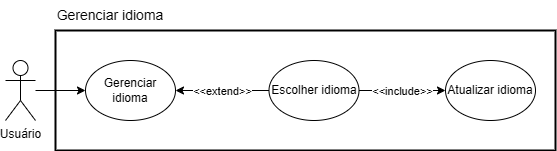

The diagram above was exported from draw.io. Its source (the exported page's mxGraphModel, read from the mxfile embedded in the PNG):
<mxGraphModel dx="880" dy="468" grid="1" gridSize="10" guides="1" tooltips="1" connect="1" arrows="1" fold="1" page="1" pageScale="1" pageWidth="827" pageHeight="1169" math="0" shadow="0">
  <root>
    <mxCell id="0" />
    <mxCell id="1" parent="0" />
    <mxCell id="DaTnwPpHQ3WnrtstB6hO-2" value="" style="rounded=0;whiteSpace=wrap;html=1;fillColor=none;strokeWidth=2;" parent="1" vertex="1">
      <mxGeometry x="110" y="180" width="500" height="120" as="geometry" />
    </mxCell>
    <mxCell id="dWUnUi8NXXcbww_E4uHS-4" style="edgeStyle=orthogonalEdgeStyle;rounded=0;orthogonalLoop=1;jettySize=auto;html=1;entryX=0;entryY=0.5;entryDx=0;entryDy=0;" parent="1" source="dWUnUi8NXXcbww_E4uHS-1" target="dWUnUi8NXXcbww_E4uHS-2" edge="1">
      <mxGeometry relative="1" as="geometry" />
    </mxCell>
    <mxCell id="dWUnUi8NXXcbww_E4uHS-1" value="Usuário" style="shape=umlActor;verticalLabelPosition=bottom;verticalAlign=top;html=1;outlineConnect=0;" parent="1" vertex="1">
      <mxGeometry x="60" y="210" width="30" height="60" as="geometry" />
    </mxCell>
    <mxCell id="dWUnUi8NXXcbww_E4uHS-2" value="Gerenciar idioma" style="ellipse;whiteSpace=wrap;html=1;" parent="1" vertex="1">
      <mxGeometry x="140" y="210" width="90" height="60" as="geometry" />
    </mxCell>
    <mxCell id="dWUnUi8NXXcbww_E4uHS-5" style="edgeStyle=orthogonalEdgeStyle;rounded=0;orthogonalLoop=1;jettySize=auto;html=1;exitX=0;exitY=0.5;exitDx=0;exitDy=0;entryX=1;entryY=0.5;entryDx=0;entryDy=0;" parent="1" source="dWUnUi8NXXcbww_E4uHS-3" target="dWUnUi8NXXcbww_E4uHS-2" edge="1">
      <mxGeometry relative="1" as="geometry" />
    </mxCell>
    <mxCell id="dWUnUi8NXXcbww_E4uHS-8" value="&amp;lt;&amp;lt;extend&amp;gt;&amp;gt;" style="edgeLabel;html=1;align=center;verticalAlign=middle;resizable=0;points=[];" parent="dWUnUi8NXXcbww_E4uHS-5" vertex="1" connectable="0">
      <mxGeometry relative="1" as="geometry">
        <mxPoint as="offset" />
      </mxGeometry>
    </mxCell>
    <mxCell id="dWUnUi8NXXcbww_E4uHS-7" style="edgeStyle=orthogonalEdgeStyle;rounded=0;orthogonalLoop=1;jettySize=auto;html=1;exitX=1;exitY=0.5;exitDx=0;exitDy=0;" parent="1" source="dWUnUi8NXXcbww_E4uHS-3" target="dWUnUi8NXXcbww_E4uHS-6" edge="1">
      <mxGeometry relative="1" as="geometry" />
    </mxCell>
    <mxCell id="dWUnUi8NXXcbww_E4uHS-9" value="&amp;lt;&amp;lt;include&amp;gt;&amp;gt;" style="edgeLabel;html=1;align=center;verticalAlign=middle;resizable=0;points=[];" parent="dWUnUi8NXXcbww_E4uHS-7" vertex="1" connectable="0">
      <mxGeometry relative="1" as="geometry">
        <mxPoint as="offset" />
      </mxGeometry>
    </mxCell>
    <mxCell id="dWUnUi8NXXcbww_E4uHS-3" value="Escolher idioma" style="ellipse;whiteSpace=wrap;html=1;" parent="1" vertex="1">
      <mxGeometry x="323.5" y="210" width="90" height="60" as="geometry" />
    </mxCell>
    <mxCell id="dWUnUi8NXXcbww_E4uHS-6" value="Atualizar idioma" style="ellipse;whiteSpace=wrap;html=1;" parent="1" vertex="1">
      <mxGeometry x="500" y="210" width="90" height="60" as="geometry" />
    </mxCell>
    <mxCell id="DaTnwPpHQ3WnrtstB6hO-1" value="Gerenciar idioma" style="text;html=1;align=center;verticalAlign=middle;whiteSpace=wrap;rounded=0;strokeWidth=1;fontSize=14;" parent="1" vertex="1">
      <mxGeometry x="110" y="150" width="110" height="30" as="geometry" />
    </mxCell>
  </root>
</mxGraphModel>